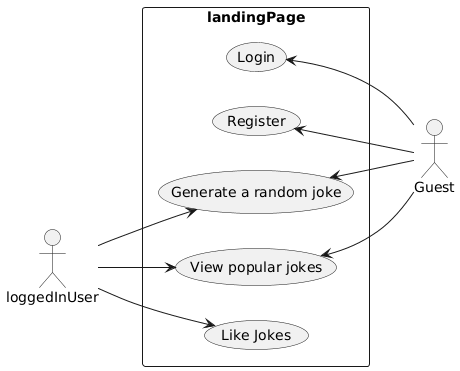

The diagram above was rendered by PlantUML. Its source (embedded in the PNG):
@startuml
left to right direction
actor Guest
actor loggedInUser
rectangle landingPage {
    loggedInUser --> (Like Jokes)
    loggedInUser --> (View popular jokes)
    loggedInUser --> (Generate a random joke)
    (Register) <-- Guest
    (Login) <-- Guest
    (View popular jokes) <-- Guest
    (Generate a random joke) <-- Guest
}
@enduml